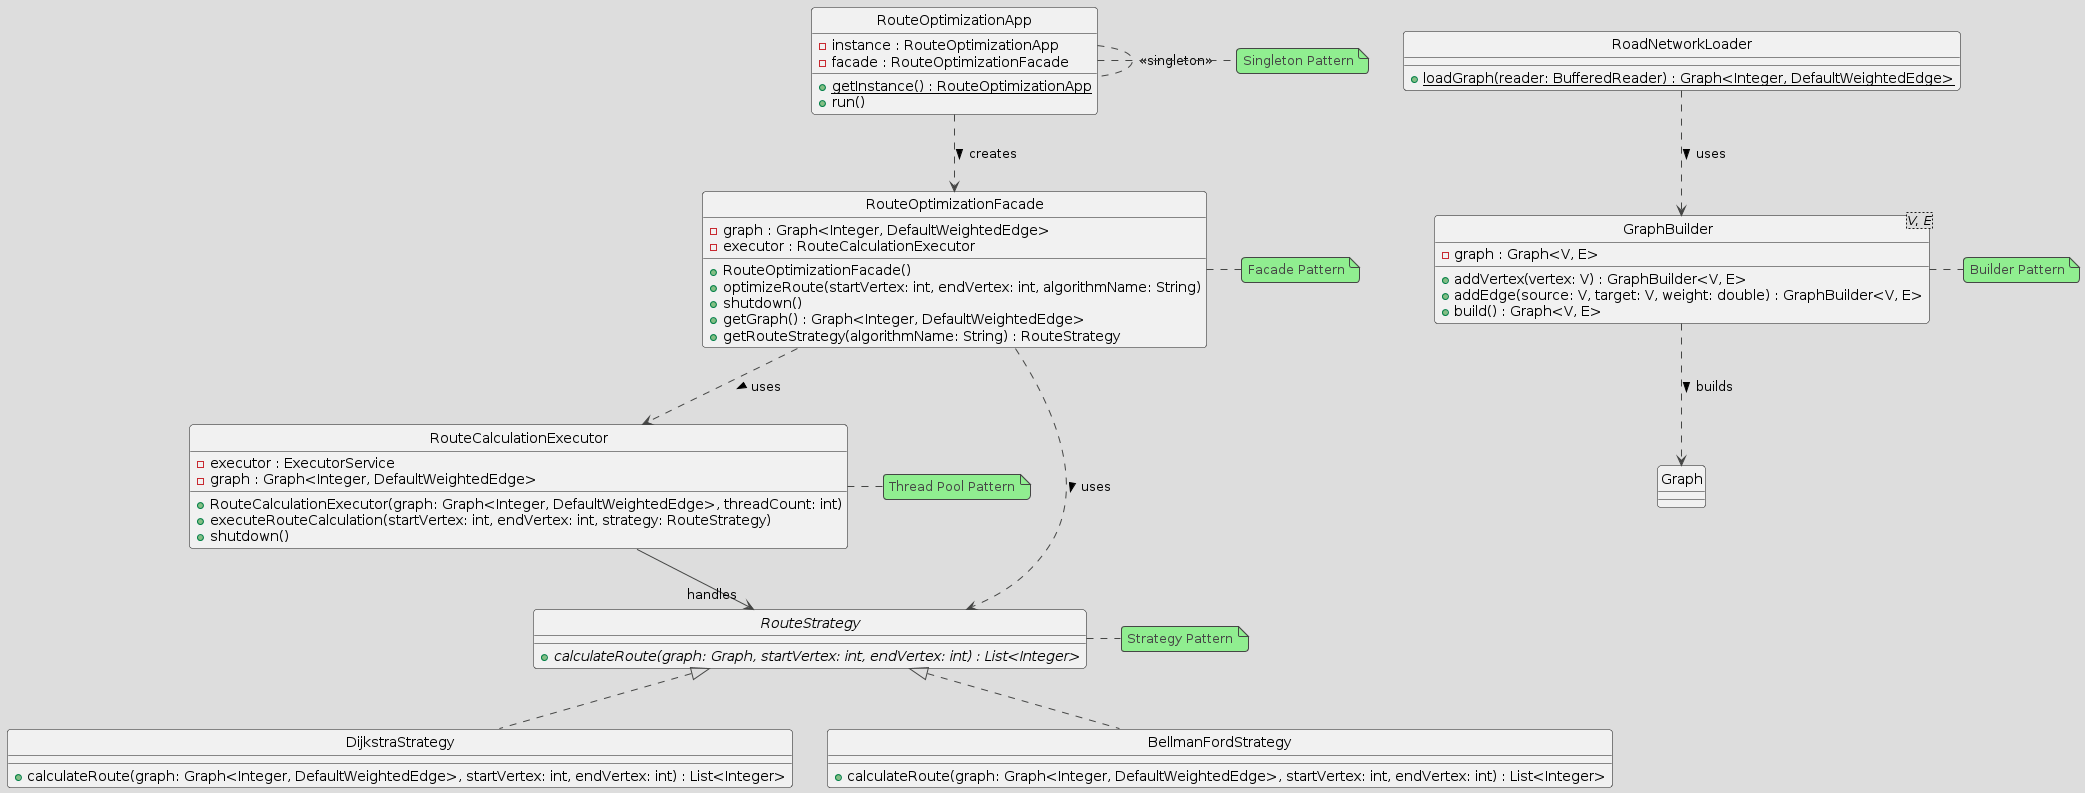

The diagram above was rendered by PlantUML. Its source (embedded in the PNG):
@startuml
!theme toy
skinparam style strictuml

' Define interfaces
interface RouteStrategy {
    {abstract} +calculateRoute(graph: Graph, startVertex: int, endVertex: int) : List<Integer>
}

' Define classes
class GraphBuilder<V, E> {
    -graph : Graph<V, E>
    +addVertex(vertex: V) : GraphBuilder<V, E>
    +addEdge(source: V, target: V, weight: double) : GraphBuilder<V, E>
    +build() : Graph<V, E>
}

class RoadNetworkLoader {
    {static} +loadGraph(reader: BufferedReader) : Graph<Integer, DefaultWeightedEdge>
}

class RouteOptimizationFacade {
    -graph : Graph<Integer, DefaultWeightedEdge>
    -executor : RouteCalculationExecutor
    +RouteOptimizationFacade()
    +optimizeRoute(startVertex: int, endVertex: int, algorithmName: String)
    +shutdown()
    +getGraph() : Graph<Integer, DefaultWeightedEdge>
    +getRouteStrategy(algorithmName: String) : RouteStrategy
}

class RouteCalculationExecutor {
    -executor : ExecutorService
    -graph : Graph<Integer, DefaultWeightedEdge>
    +RouteCalculationExecutor(graph: Graph<Integer, DefaultWeightedEdge>, threadCount: int)
    +executeRouteCalculation(startVertex: int, endVertex: int, strategy: RouteStrategy)
    +shutdown()
}

class RouteOptimizationApp {
    -instance : RouteOptimizationApp
    -facade : RouteOptimizationFacade
    {static} +getInstance() : RouteOptimizationApp
    +run()
}

class DijkstraStrategy {
    +calculateRoute(graph: Graph<Integer, DefaultWeightedEdge>, startVertex: int, endVertex: int) : List<Integer>
}

class BellmanFordStrategy {
    +calculateRoute(graph: Graph<Integer, DefaultWeightedEdge>, startVertex: int, endVertex: int) : List<Integer>
}

' Relationships
RouteStrategy <|.. DijkstraStrategy
RouteStrategy <|.. BellmanFordStrategy
RouteOptimizationFacade ..> RouteStrategy : uses > 
RouteOptimizationFacade ..> RouteCalculationExecutor : uses >
RouteOptimizationApp ..> RouteOptimizationFacade : creates >
RouteOptimizationApp .. RouteOptimizationApp : <<singleton>>

' Show the uses of GraphBuilder in various classes
GraphBuilder ..> Graph : builds >
RoadNetworkLoader ..> GraphBuilder : uses >
RouteCalculationExecutor --> "handles" RouteStrategy

' Note
note right of RouteOptimizationFacade : Facade Pattern
note right of RouteCalculationExecutor : Thread Pool Pattern
note right of RouteStrategy : Strategy Pattern
note right of RouteOptimizationApp : Singleton Pattern
note right of GraphBuilder : Builder Pattern
@enduml